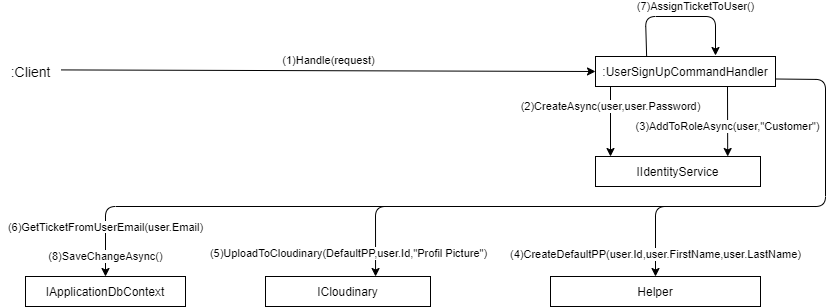

The diagram above was exported from draw.io. Its source (the exported page's mxGraphModel, read from the mxfile embedded in the PNG):
<mxGraphModel dx="1829" dy="690" grid="1" gridSize="10" guides="1" tooltips="1" connect="1" arrows="1" fold="1" page="1" pageScale="1" pageWidth="827" pageHeight="1169" math="0" shadow="0">
  <root>
    <mxCell id="0" />
    <mxCell id="1" parent="0" />
    <mxCell id="ac47MHlnu2ltBR3BtxnA-1" value=":&lt;span&gt;UserSignUpCommandHandler&lt;/span&gt;" style="rounded=0;whiteSpace=wrap;html=1;" parent="1" vertex="1">
      <mxGeometry x="600" y="60" width="180" height="30" as="geometry" />
    </mxCell>
    <mxCell id="ac47MHlnu2ltBR3BtxnA-2" value="(1)Handle(request)" style="endArrow=classic;html=1;exitX=1.014;exitY=0.421;exitDx=0;exitDy=0;entryX=0;entryY=0.5;entryDx=0;entryDy=0;exitPerimeter=0;" parent="1" source="ac47MHlnu2ltBR3BtxnA-3" target="ac47MHlnu2ltBR3BtxnA-1" edge="1">
      <mxGeometry y="10" width="50" height="50" relative="1" as="geometry">
        <mxPoint x="70" y="60" as="sourcePoint" />
        <mxPoint x="420" y="60" as="targetPoint" />
        <mxPoint as="offset" />
      </mxGeometry>
    </mxCell>
    <mxCell id="ac47MHlnu2ltBR3BtxnA-3" value=":Client" style="text;html=1;align=center;verticalAlign=middle;resizable=0;points=[];autosize=1;fontSize=14;" parent="1" vertex="1">
      <mxGeometry x="5" y="65" width="60" height="20" as="geometry" />
    </mxCell>
    <mxCell id="ac47MHlnu2ltBR3BtxnA-4" value="IIdentityService" style="rounded=0;whiteSpace=wrap;html=1;" parent="1" vertex="1">
      <mxGeometry x="600" y="160" width="165" height="30" as="geometry" />
    </mxCell>
    <mxCell id="ac47MHlnu2ltBR3BtxnA-5" value="(2)CreateAsync(user,user.Password)" style="endArrow=classic;html=1;" parent="1" edge="1">
      <mxGeometry x="-0.4286" width="50" height="50" relative="1" as="geometry">
        <mxPoint x="615" y="90" as="sourcePoint" />
        <mxPoint x="615" y="160" as="targetPoint" />
        <mxPoint as="offset" />
      </mxGeometry>
    </mxCell>
    <mxCell id="ac47MHlnu2ltBR3BtxnA-6" value="(3)AddToRoleAsync(user,&quot;Customer&quot;)" style="endArrow=classic;html=1;" parent="1" edge="1">
      <mxGeometry x="0.1429" width="50" height="50" relative="1" as="geometry">
        <mxPoint x="732" y="90" as="sourcePoint" />
        <mxPoint x="732.2" y="160" as="targetPoint" />
        <mxPoint as="offset" />
      </mxGeometry>
    </mxCell>
    <mxCell id="ac47MHlnu2ltBR3BtxnA-7" value="&lt;span style=&quot;color: rgb(0 , 0 , 0) ; font-family: &amp;#34;helvetica&amp;#34; ; font-size: 11px ; font-style: normal ; font-weight: 400 ; letter-spacing: normal ; text-align: center ; text-indent: 0px ; text-transform: none ; word-spacing: 0px ; background-color: rgb(255 , 255 , 255) ; display: inline ; float: none&quot;&gt;(4)CreateDefaultPP(user.Id,user.FirstName,user.LastName)&lt;/span&gt;" style="endArrow=classic;html=1;exitX=1;exitY=0.75;exitDx=0;exitDy=0;entryX=0.5;entryY=0;entryDx=0;entryDy=0;" parent="1" source="ac47MHlnu2ltBR3BtxnA-1" target="ac47MHlnu2ltBR3BtxnA-17" edge="1">
      <mxGeometry x="0.8966" width="50" height="50" relative="1" as="geometry">
        <mxPoint x="490" y="470" as="sourcePoint" />
        <mxPoint x="455" y="240" as="targetPoint" />
        <Array as="points">
          <mxPoint x="830" y="83" />
          <mxPoint x="830" y="210" />
          <mxPoint x="660" y="210" />
        </Array>
        <mxPoint as="offset" />
      </mxGeometry>
    </mxCell>
    <mxCell id="ac47MHlnu2ltBR3BtxnA-17" value="Helper" style="rounded=0;whiteSpace=wrap;html=1;" parent="1" vertex="1">
      <mxGeometry x="555" y="280" width="210" height="30" as="geometry" />
    </mxCell>
    <mxCell id="ac47MHlnu2ltBR3BtxnA-19" value="ICloudinary" style="rounded=0;whiteSpace=wrap;html=1;" parent="1" vertex="1">
      <mxGeometry x="270" y="280" width="165" height="30" as="geometry" />
    </mxCell>
    <mxCell id="ac47MHlnu2ltBR3BtxnA-20" value="(5)UploadToCloudinary(DefaultPP,user.Id,&quot;Profil Picture&quot;)" style="endArrow=classic;html=1;entryX=0.667;entryY=0;entryDx=0;entryDy=0;entryPerimeter=0;" parent="1" target="ac47MHlnu2ltBR3BtxnA-19" edge="1">
      <mxGeometry x="0.7714" y="34" width="50" height="50" relative="1" as="geometry">
        <mxPoint x="690" y="210" as="sourcePoint" />
        <mxPoint x="370" y="210" as="targetPoint" />
        <Array as="points">
          <mxPoint x="380" y="210" />
        </Array>
        <mxPoint x="-61" y="20" as="offset" />
      </mxGeometry>
    </mxCell>
    <mxCell id="ac47MHlnu2ltBR3BtxnA-21" value="(8)SaveChangeAsync()" style="endArrow=classic;html=1;entryX=0.5;entryY=0;entryDx=0;entryDy=0;" parent="1" target="ac47MHlnu2ltBR3BtxnA-22" edge="1">
      <mxGeometry x="0.9" width="50" height="50" relative="1" as="geometry">
        <mxPoint x="440" y="210" as="sourcePoint" />
        <mxPoint x="30.055000000000064" y="250" as="targetPoint" />
        <Array as="points">
          <mxPoint x="110" y="210" />
        </Array>
        <mxPoint as="offset" />
      </mxGeometry>
    </mxCell>
    <mxCell id="ac47MHlnu2ltBR3BtxnA-22" value="IApplicationDbContext" style="rounded=0;whiteSpace=wrap;html=1;" parent="1" vertex="1">
      <mxGeometry x="30" y="280" width="160" height="30" as="geometry" />
    </mxCell>
    <mxCell id="ac47MHlnu2ltBR3BtxnA-23" value="&lt;span style=&quot;font-size: 11px ; background-color: rgb(255 , 255 , 255)&quot;&gt;(6)GetTicketFromUserEmail(user.Email)&lt;/span&gt;" style="text;html=1;align=center;verticalAlign=middle;resizable=0;points=[];autosize=1;" parent="1" vertex="1">
      <mxGeometry x="5" y="220" width="210" height="20" as="geometry" />
    </mxCell>
    <mxCell id="ac47MHlnu2ltBR3BtxnA-25" value="(7)AssignTicketToUser()" style="endArrow=classic;html=1;exitX=0.284;exitY=-0.02;exitDx=0;exitDy=0;exitPerimeter=0;" parent="1" source="ac47MHlnu2ltBR3BtxnA-1" edge="1">
      <mxGeometry x="0.2049" y="10" width="50" height="50" relative="1" as="geometry">
        <mxPoint x="640" y="-60" as="sourcePoint" />
        <mxPoint x="720" y="59" as="targetPoint" />
        <mxPoint as="offset" />
        <Array as="points">
          <mxPoint x="650" y="20" />
          <mxPoint x="720" y="20" />
        </Array>
      </mxGeometry>
    </mxCell>
  </root>
</mxGraphModel>